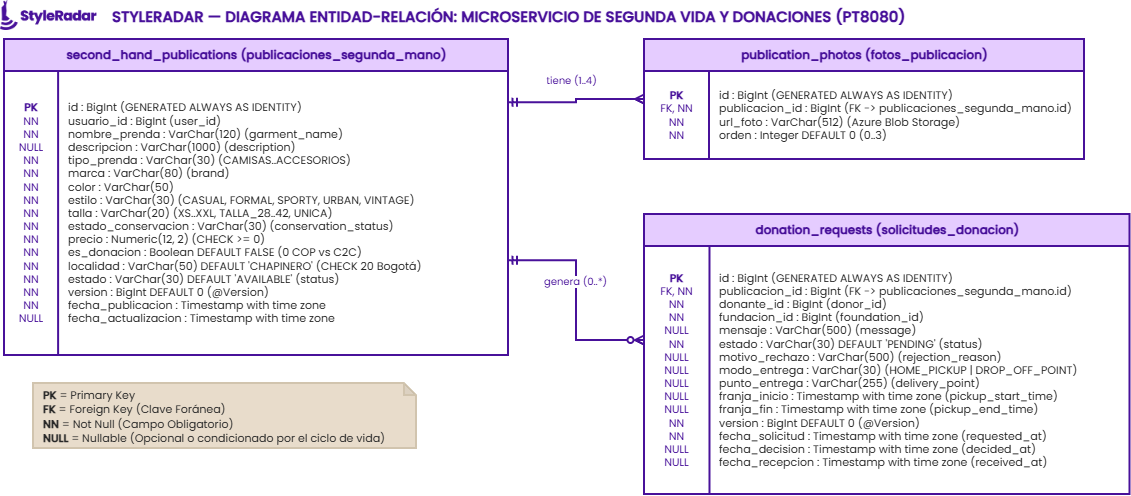

The diagram above was exported from draw.io. Its source (the exported page's mxGraphModel, read from the mxfile embedded in the PNG):
<mxGraphModel dx="1692" dy="936" grid="0" gridSize="10" guides="1" tooltips="1" connect="1" arrows="1" fold="1" page="1" pageScale="1" pageWidth="1300" pageHeight="800" background="light-dark(#ffffff, #121212)" math="0" shadow="0">
  <root>
    <mxCell id="0" style="" />
    <mxCell id="1" parent="0" style="" />
    <mxCell id="title" parent="1" style="text;html=1;whiteSpace=wrap;strokeColor=none;fillColor=none;align=left;verticalAlign=middle;rounded=0;fontFamily=Poppins;fontSource=https%3A%2F%2Ffonts.googleapis.com%2Fcss%3Ffamily%3DPoppins;fontStyle=1;fontSize=18;fontColor=#48119A;" value="&lt;span style=&quot;font-size: 15px;&quot;&gt;STYLERADAR — DIAGRAMA ENTIDAD-RELACIÓN: MICROSERVICIO DE SEGUNDA VIDA Y DONACIONES (PT8080)&lt;/span&gt;" vertex="1">
      <mxGeometry height="30" width="800" x="120" y="25" as="geometry" />
    </mxCell>
    <mxCell id="t_pub" parent="1" style="shape=table;startSize=32;container=1;collapsible=0;childLayout=tableLayout;fixedRows=1;rowLines=0;fontStyle=1;align=center;resizeLast=1;html=1;strokeWidth=2;strokeColor=#48119A;fontFamily=Poppins;fontSource=https%3A%2F%2Ffonts.googleapis.com%2Fcss%3Ffamily%3DPoppins;fontColor=#48119A;swimlaneFillColor=#FFFFFF;fillColor=#E5CCFF;" value="second_hand_publications (publicaciones_segunda_mano)" vertex="1">
      <mxGeometry height="316" width="504.10879629629625" x="14" y="64" as="geometry" />
    </mxCell>
    <mxCell id="t_pub_row" parent="t_pub" style="shape=tableRow;horizontal=0;startSize=0;fillColor=none;collapsible=0;dropTarget=0;top=0;left=0;right=0;bottom=0;fontFamily=Poppins;fontSource=https%3A%2F%2Ffonts.googleapis.com%2Fcss%3Ffamily%3DPoppins;fontColor=#48119A;connectable=0;" value="" vertex="1">
      <mxGeometry height="284" width="504.10879629629625" y="32" as="geometry" />
    </mxCell>
    <mxCell id="t_pub_pkcol" parent="t_pub_row" style="shape=partialRectangle;connectable=0;fillColor=none;top=0;left=0;bottom=0;right=0;overflow=hidden;whiteSpace=wrap;html=1;fontFamily=Poppins;fontSource=https%3A%2F%2Ffonts.googleapis.com%2Fcss%3Ffamily%3DPoppins;fontColor=#48119A;fontSize=11;align=center;" value="&lt;b&gt;PK&lt;/b&gt;&lt;br&gt;NN&lt;br&gt;NN&lt;br&gt;NULL&lt;br&gt;NN&lt;br&gt;NN&lt;br&gt;NN&lt;br&gt;NN&lt;br&gt;NN&lt;br&gt;NN&lt;br&gt;NN&lt;br&gt;NN&lt;br&gt;NN&lt;br&gt;NN&lt;br&gt;NN&lt;br&gt;NN&lt;br&gt;NULL" vertex="1">
      <mxGeometry height="284" width="54.10879629629626" as="geometry">
        <mxRectangle height="284" width="54.10879629629626" as="alternateBounds" />
      </mxGeometry>
    </mxCell>
    <mxCell id="t_pub_datacol" parent="t_pub_row" style="shape=partialRectangle;connectable=0;fillColor=none;top=0;left=0;bottom=0;right=0;align=left;spacingLeft=8;overflow=hidden;whiteSpace=wrap;html=1;fontFamily=Poppins;fontSource=https%3A%2F%2Ffonts.googleapis.com%2Fcss%3Ffamily%3DPoppins;fontColor=#262626;fontSize=11;" value="id : BigInt (GENERATED ALWAYS AS IDENTITY)&lt;br&gt;usuario_id : BigInt (user_id)&lt;br&gt;nombre_prenda : VarChar(120) (garment_name)&lt;br&gt;descripcion : VarChar(1000) (description)&lt;br&gt;tipo_prenda : VarChar(30) (CAMISAS..ACCESORIOS)&lt;br&gt;marca : VarChar(80) (brand)&lt;br&gt;color : VarChar(50)&lt;br&gt;estilo : VarChar(30) (CASUAL, FORMAL, SPORTY, URBAN, VINTAGE)&lt;br&gt;talla : VarChar(20) (XS..XXL, TALLA_28..42, UNICA)&lt;br&gt;estado_conservacion : VarChar(30) (conservation_status)&lt;br&gt;precio : Numeric(12, 2) (CHECK &gt;= 0)&lt;br&gt;es_donacion : Boolean DEFAULT FALSE (0 COP vs C2C)&lt;br&gt;localidad : VarChar(50) DEFAULT 'CHAPINERO' (CHECK 20 Bogotá)&lt;br&gt;estado : VarChar(30) DEFAULT 'AVAILABLE' (status)&lt;br&gt;version : BigInt DEFAULT 0 (@Version)&lt;br&gt;fecha_publicacion : Timestamp with time zone&lt;br&gt;fecha_actualizacion : Timestamp with time zone" vertex="1">
      <mxGeometry height="284" width="450" x="54.10879629629626" as="geometry">
        <mxRectangle height="284" width="450" as="alternateBounds" />
      </mxGeometry>
    </mxCell>
    <mxCell id="t_photos" parent="1" style="shape=table;startSize=32;container=1;collapsible=0;childLayout=tableLayout;fixedRows=1;rowLines=0;fontStyle=1;align=center;resizeLast=1;html=1;strokeWidth=2;strokeColor=#48119A;fontFamily=Poppins;fontSource=https%3A%2F%2Ffonts.googleapis.com%2Fcss%3Ffamily%3DPoppins;fontColor=#48119A;swimlaneFillColor=#FFFFFF;fillColor=#E5CCFF;" value="publication_photos (fotos_publicacion)" vertex="1">
      <mxGeometry height="120" width="440" x="654" y="64" as="geometry" />
    </mxCell>
    <mxCell id="t_photos_row" parent="t_photos" style="shape=tableRow;horizontal=0;startSize=0;fillColor=none;collapsible=0;dropTarget=0;top=0;left=0;right=0;bottom=0;fontFamily=Poppins;fontSource=https%3A%2F%2Ffonts.googleapis.com%2Fcss%3Ffamily%3DPoppins;fontColor=#48119A;connectable=0;" value="" vertex="1">
      <mxGeometry height="88" width="440" y="32" as="geometry" />
    </mxCell>
    <mxCell id="t_photos_pkcol" parent="t_photos_row" style="shape=partialRectangle;connectable=0;fillColor=none;top=0;left=0;bottom=0;right=0;overflow=hidden;whiteSpace=wrap;html=1;fontFamily=Poppins;fontSource=https%3A%2F%2Ffonts.googleapis.com%2Fcss%3Ffamily%3DPoppins;fontColor=#48119A;fontSize=11;align=center;" value="&lt;b&gt;PK&lt;/b&gt;&lt;br&gt;FK, NN&lt;br&gt;NN&lt;br&gt;NN" vertex="1">
      <mxGeometry height="88" width="65" as="geometry">
        <mxRectangle height="88" width="65" as="alternateBounds" />
      </mxGeometry>
    </mxCell>
    <mxCell id="t_photos_datacol" parent="t_photos_row" style="shape=partialRectangle;connectable=0;fillColor=none;top=0;left=0;bottom=0;right=0;align=left;spacingLeft=8;overflow=hidden;whiteSpace=wrap;html=1;fontFamily=Poppins;fontSource=https%3A%2F%2Ffonts.googleapis.com%2Fcss%3Ffamily%3DPoppins;fontColor=#262626;fontSize=11;" value="id : BigInt (GENERATED ALWAYS AS IDENTITY)&lt;br&gt;publicacion_id : BigInt (FK -&amp;gt; publicaciones_segunda_mano.id)&lt;br&gt;url_foto : VarChar(512) (Azure Blob Storage)&lt;br&gt;orden : Integer DEFAULT 0 (0..3)" vertex="1">
      <mxGeometry height="88" width="375" x="65" as="geometry">
        <mxRectangle height="88" width="375" as="alternateBounds" />
      </mxGeometry>
    </mxCell>
    <mxCell id="t_sol" parent="1" style="shape=table;startSize=32;container=1;collapsible=0;childLayout=tableLayout;fixedRows=1;rowLines=0;fontStyle=1;align=center;resizeLast=1;html=1;strokeWidth=2;strokeColor=#48119A;fontFamily=Poppins;fontSource=https%3A%2F%2Ffonts.googleapis.com%2Fcss%3Ffamily%3DPoppins;fontColor=#48119A;swimlaneFillColor=#FFFFFF;fillColor=#E5CCFF;" value="donation_requests (solicitudes_donacion)" vertex="1">
      <mxGeometry height="280" width="485.4855491329479" x="654" y="239" as="geometry" />
    </mxCell>
    <mxCell id="t_sol_row" parent="t_sol" style="shape=tableRow;horizontal=0;startSize=0;fillColor=none;collapsible=0;dropTarget=0;top=0;left=0;right=0;bottom=0;fontFamily=Poppins;fontSource=https%3A%2F%2Ffonts.googleapis.com%2Fcss%3Ffamily%3DPoppins;fontColor=#48119A;connectable=0;" value="" vertex="1">
      <mxGeometry height="248" width="485.4855491329479" y="32" as="geometry" />
    </mxCell>
    <mxCell id="t_sol_pkcol" parent="t_sol_row" style="shape=partialRectangle;connectable=0;fillColor=none;top=0;left=0;bottom=0;right=0;overflow=hidden;whiteSpace=wrap;html=1;fontFamily=Poppins;fontSource=https%3A%2F%2Ffonts.googleapis.com%2Fcss%3Ffamily%3DPoppins;fontColor=#48119A;fontSize=11;align=center;" value="&lt;b&gt;PK&lt;/b&gt;&lt;br&gt;FK, NN&lt;br&gt;NN&lt;br&gt;NN&lt;br&gt;NULL&lt;br&gt;NN&lt;br&gt;NULL&lt;br&gt;NULL&lt;br&gt;NULL&lt;br&gt;NULL&lt;br&gt;NULL&lt;br&gt;NN&lt;br&gt;NN&lt;br&gt;NULL&lt;br&gt;NULL" vertex="1">
      <mxGeometry height="248" width="65.48554913294788" as="geometry">
        <mxRectangle height="248" width="65.48554913294788" as="alternateBounds" />
      </mxGeometry>
    </mxCell>
    <mxCell id="t_sol_datacol" parent="t_sol_row" style="shape=partialRectangle;connectable=0;fillColor=none;top=0;left=0;bottom=0;right=0;align=left;spacingLeft=8;overflow=hidden;whiteSpace=wrap;html=1;fontFamily=Poppins;fontSource=https%3A%2F%2Ffonts.googleapis.com%2Fcss%3Ffamily%3DPoppins;fontColor=#262626;fontSize=11;" value="id : BigInt (GENERATED ALWAYS AS IDENTITY)&lt;br&gt;publicacion_id : BigInt (FK -&amp;gt; publicaciones_segunda_mano.id)&lt;br&gt;donante_id : BigInt (donor_id)&lt;br&gt;fundacion_id : BigInt (foundation_id)&lt;br&gt;mensaje : VarChar(500) (message)&lt;br&gt;estado : VarChar(30) DEFAULT 'PENDING' (status)&lt;br&gt;motivo_rechazo : VarChar(500) (rejection_reason)&lt;br&gt;modo_entrega : VarChar(30) (HOME_PICKUP | DROP_OFF_POINT)&lt;br&gt;punto_entrega : VarChar(255) (delivery_point)&lt;br&gt;franja_inicio : Timestamp with time zone (pickup_start_time)&lt;br&gt;franja_fin : Timestamp with time zone (pickup_end_time)&lt;br&gt;version : BigInt DEFAULT 0 (@Version)&lt;br&gt;fecha_solicitud : Timestamp with time zone (requested_at)&lt;br&gt;fecha_decision : Timestamp with time zone (decided_at)&lt;br&gt;fecha_recepcion : Timestamp with time zone (received_at)" vertex="1">
      <mxGeometry height="248" width="420" x="65.48554913294788" as="geometry">
        <mxRectangle height="248" width="420" as="alternateBounds" />
      </mxGeometry>
    </mxCell>
    <mxCell id="rel_pub_photos" edge="1" parent="1" source="t_pub" style="edgeStyle=orthogonalEdgeStyle;rounded=0;orthogonalLoop=1;jettySize=auto;html=1;strokeWidth=2;strokeColor=#48119A;startArrow=ERmandOne;startFill=0;endArrow=ERmany;endFill=0;entryX=0;entryY=0.5;entryDx=0;entryDy=0;exitX=1;exitY=0.2;exitDx=0;exitDy=0;" target="t_photos">
      <mxGeometry relative="1" as="geometry">
        <mxPoint x="494" y="139" as="sourcePoint" />
        <mxPoint x="644" y="139" as="targetPoint" />
      </mxGeometry>
    </mxCell>
    <mxCell id="lbl_pub_photos" connectable="0" parent="rel_pub_photos" style="edgeLabel;html=1;align=center;verticalAlign=bottom;resizable=0;points=[];fontFamily=Poppins;fontSize=10;fontColor=#48119A;" value="tiene (1..4)" vertex="1">
      <mxGeometry relative="1" x="-0.1" y="-2" as="geometry">
        <mxPoint x="-1" y="-16" as="offset" />
      </mxGeometry>
    </mxCell>
    <mxCell id="rel_pub_sol" edge="1" parent="1" source="t_pub" style="edgeStyle=orthogonalEdgeStyle;rounded=0;orthogonalLoop=1;jettySize=auto;html=1;strokeWidth=2;strokeColor=#48119A;startArrow=ERmandOne;startFill=0;endArrow=ERzeroToMany;endFill=0;entryX=0;entryY=0.45;entryDx=0;entryDy=0;exitX=1;exitY=0.7;exitDx=0;exitDy=0;" target="t_sol">
      <mxGeometry relative="1" as="geometry">
        <mxPoint x="494" y="404" as="sourcePoint" />
        <mxPoint x="644" y="404" as="targetPoint" />
      </mxGeometry>
    </mxCell>
    <mxCell id="lbl_pub_sol" connectable="0" parent="rel_pub_sol" style="edgeLabel;html=1;align=center;verticalAlign=bottom;resizable=0;points=[];fontFamily=Poppins;fontSize=10;fontColor=#48119A;" value="genera (0..*)" vertex="1">
      <mxGeometry relative="1" x="-0.1" y="-2" as="geometry" />
    </mxCell>
    <mxCell id="_cQmI4e6qMbwOxSG2lBr-1" parent="1" style="shape=image;imageAspect=0;aspect=fixed;verticalLabelPosition=bottom;verticalAlign=top;image=data:image/png,(base64 omitted: 35920 chars);labelPerimeter=1;fontFamily=Poppins;fontSource=https%3A%2F%2Ffonts.googleapis.com%2Fcss%3Ffamily%3DPoppins;" value="" vertex="1">
      <mxGeometry height="30" width="96.43" x="10" y="25" as="geometry" />
    </mxCell>
    <mxCell id="FTCwdx9tIgZa3avTrj-7-1" parent="1" style="shape=note;whiteSpace=wrap;html=1;backgroundOutline=1;darkOpacity=0.05;size=12;strokeWidth=2;strokeColor=#D1C4AE;fillColor=#E8DCCB;fontFamily=Poppins;fontSource=https%3A%2F%2Ffonts.googleapis.com%2Fcss%3Ffamily%3DPoppins;fontSize=12;fontColor=#262626;align=left;verticalAlign=middle;spacing=10;" value="&lt;b style=&quot;font-size: 11px;&quot;&gt;PK&lt;/b&gt;&lt;span style=&quot;font-size: 11px;&quot;&gt; = Primary Key&lt;/span&gt;&lt;br style=&quot;font-size: 11px;&quot;&gt;&lt;b style=&quot;font-size: 11px;&quot;&gt;FK&lt;/b&gt;&lt;span style=&quot;font-size: 11px;&quot;&gt; = Foreign Key (Clave Foránea)&lt;/span&gt;&lt;br style=&quot;font-size: 11px;&quot;&gt;&lt;b style=&quot;font-size: 11px;&quot;&gt;NN&lt;/b&gt;&lt;span style=&quot;font-size: 11px;&quot;&gt; = Not Null (Campo Obligatorio)&lt;/span&gt;&lt;br style=&quot;font-size: 11px;&quot;&gt;&lt;b style=&quot;font-size: 11px;&quot;&gt;NULL&lt;/b&gt;&lt;span style=&quot;font-size: 11px;&quot;&gt; = Nullable (Opcional o condicionado por el ciclo de vida)&lt;/span&gt;" vertex="1">
      <mxGeometry height="65" width="383" x="43" y="408" as="geometry" />
    </mxCell>
  </root>
</mxGraphModel>